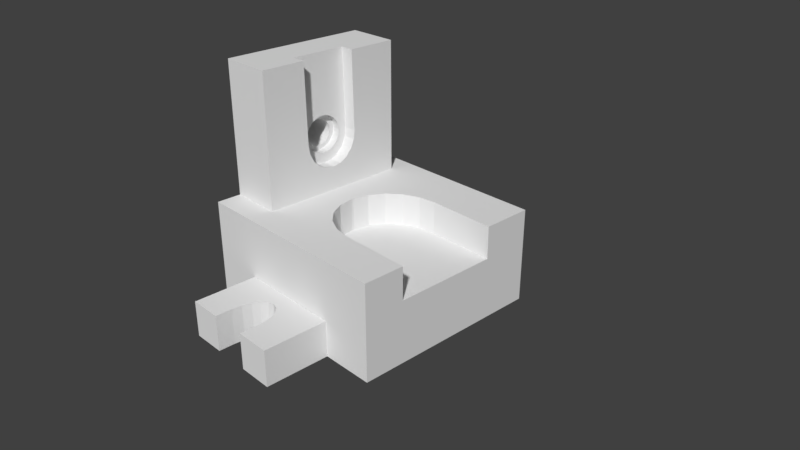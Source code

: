 # Source: 21.30.blend  (saved by Blender 2.79.0; exported with 4.5.12 LTS)
import bpy
from mathutils import Matrix  # noqa: F401  (used for matrix-valued properties, if any)

bpy.ops.wm.read_factory_settings(use_empty=True)
scene = bpy.context.scene
scene.name = 'Scene'

# ---- collections
col_collection_1 = bpy.data.collections.new('Collection 1'); scene.collection.children.link(col_collection_1)

# ---- materials (node trees are filled in below, after node groups)
mat_material = bpy.data.materials.new('Material')
mat_material.alpha_threshold = 0.0
mat_material.use_transparent_shadow = False
mat_material.roughness = 0.5
mat_material.line_color = (0.0, 0.0, 0.0, 1.0)

# ---- material node trees

# ---- world
world_world = bpy.data.worlds.new('World'); scene.world = world_world
world_world.color = (0.05088, 0.05088, 0.05088)
world_world.use_sun_shadow = False
world_world.sun_shadow_jitter_overblur = 0.0
world_world.cycles.sampling_method = 'MANUAL'

# ---- cameras
cam_camera = bpy.data.cameras.new('Camera')
cam_camera.clip_end = 100.0
cam_camera.lens = 35.0
cam_camera.sensor_width = 32.0
cam_camera.sensor_height = 18.0
cam_camera.ortho_scale = 7.314
cam_camera.dof.focus_distance = 0.0
cam_camera.dof.aperture_fstop = 128.0

# ---- meshes
me_cube = bpy.data.meshes.new('Cube')
me_cube.from_pydata([(-0.5, -0.5, -0.8331), (-0.5, -1.0, -0.8331), (-1.0, -1.0, -0.8331), (-1.0, -0.5, -0.8331), (-0.5, 2.068e-07, -0.8331), (-1.0, 2.962e-07, -0.8331), (2.98e-08, -0.5, -0.8331), (3.553e-15, -1.0, -0.8331), (-0.5, -1.0, -0.4165), (-1.0, -1.0, -0.4165), (-1.0, -0.5, -0.4165), (-0.5, 0.5, -0.8331), (-1.0, 0.5, -0.8331), (5.96e-08, 1.173e-07, -0.8331), (-1.0, 2.664e-07, -0.4165), (0.5, -0.5, -0.8331), (0.5, -1.0, -0.8331), (-2.651e-08, -1.164, -0.8331), (-0.002808, -1.163, -0.8331), (-0.01146, -1.163, -0.8331), (-0.06454, -1.179, -0.8331), (-0.1124, -1.224, -0.8331), (-0.1504, -1.295, -0.8331), (-0.1748, -1.384, -0.8331), (-0.1832, -1.483, -0.8331), (-0.1832, -1.483, -0.8331), (-0.1832, -1.483, -0.8331), (-0.1832, -1.651, -0.8331), (-0.5, -1.651, -0.8331), (-0.5, -1.651, -0.4165), (-0.5, -1.0, -3.576e-07), (-1.0, -1.0, -3.576e-07), (-1.0, -0.5, -3.576e-07), (-0.5, 1.0, -0.8331), (-1.0, 1.0, -0.8331), (1.192e-07, 0.5, -0.8331), (-1.0, 0.5, -0.4165), (0.5, 2.794e-08, -0.8331), (-1.0, 2.366e-07, -3.576e-07), (1.0, -0.5, -0.8331), (1.0, -1.0, -0.8331), (0.5, -1.651, -0.8331), (0.169, -1.651, -0.8331), (0.169, -1.483, -0.8331), (0.169, -1.483, -0.8331), (0.169, -1.483, -0.8331), (0.1606, -1.384, -0.8331), (0.1362, -1.295, -0.8331), (0.09815, -1.224, -0.8331), (0.05027, -1.179, -0.8331), (-4.437e-07, -1.164, 0.4165), (-0.002808, -1.163, 0.4165), (-0.01146, -1.163, 0.4165), (-0.06454, -1.179, 0.4165), (-0.1124, -1.224, 0.4165), (-0.1504, -1.295, 0.4165), (-0.1748, -1.384, 0.4165), (-0.1832, -1.483, 0.4165), (-0.1832, -1.483, 0.4165), (-0.1832, -1.483, 0.4165), (-0.1832, -1.651, 0.4165), (-0.1832, -1.651, -1.192e-06), (-0.1832, -1.651, -0.4165), (-0.5, -1.651, -1.192e-06), (-0.5, -1.0, 0.4165), (-1.0, -1.0, 0.4165), (-1.0, -0.5, 0.4165), (-0.5, 1.0, -0.4165), (-1.0, 1.0, -0.4165), (1.788e-07, 1.0, -0.8331), (0.5, 0.5, -0.8331), (-1.0, 0.5, -3.576e-07), (1.0, -6.147e-08, -0.8331), (-1.0, 2.068e-07, 0.4165), (1.0, -0.5, -0.4165), (1.0, -1.0, -0.4165), (0.5, -1.0, -0.4165), (0.5, -1.651, -0.4165), (0.169, -1.651, -0.4165), (0.169, -1.651, -1.192e-06), (0.169, -1.651, 0.4165), (0.169, -1.483, 0.4165), (0.169, -1.483, 0.4165), (0.169, -1.483, 0.4165), (0.1606, -1.384, 0.4165), (0.1362, -1.295, 0.4165), (0.09815, -1.224, 0.4165), (0.05027, -1.179, 0.4165), (-4.172e-07, -1.0, 0.4165), (-0.5, -1.651, 0.4165), (-0.5, -1.0, 0.8331), (-1.0, -1.0, 0.8331), (-1.0, -0.5, 0.8331), (-0.5, 1.0, -3.576e-07), (-1.0, 1.0, -3.576e-07), (2.086e-07, 1.0, -0.4165), (0.5, 1.0, -0.8331), (1.0, 0.5, -0.8331), (-1.0, 0.5, 0.4165), (1.0, -1.807e-07, -0.4165), (-1.0, 1.77e-07, 0.8331), (1.0, -0.5, -3.576e-07), (1.0, -1.0, -3.576e-07), (0.5, -1.0, -3.576e-07), (0.5, -1.651, -1.192e-06), (0.5, -1.651, 0.4165), (0.5, -1.0, 0.4165), (-5.364e-07, -1.0, 0.8331), (-0.5, -1.0, 2.474), (-1.0, -1.0, 2.474), (-1.0, -0.5, 2.474), (-0.5, 1.0, 0.4165), (-1.0, 1.0, 0.4165), (2.384e-07, 1.0, -3.576e-07), (0.5, 1.0, -0.4165), (1.0, 1.0, -0.8331), (1.0, 0.5, -0.4165), (-1.0, 0.5, 0.8331), (1.0, -2.999e-07, -3.576e-07), (-1.0, 1.77e-07, 2.474), (1.0, -0.5, 0.4165), (1.0, -1.0, 0.4165), (0.5, -1.0, 0.8331), (-5.364e-07, -1.0, 2.474), (-0.5, -0.5, 2.474), (-0.5, 1.0, 0.8331), (-1.0, 1.0, 0.8331), (2.384e-07, 1.0, 0.4165), (0.5, 1.0, -3.576e-07), (1.0, 1.0, -0.4165), (1.0, 0.5, -3.576e-07), (-1.0, 0.5, 2.474), (1.0, -4.191e-07, 0.4165), (-1.0, -0.5, 7.092), (-1.0, 1.77e-07, 7.092), (1.0, -0.5, 0.8331), (1.0, -1.0, 0.8331), (0.5, -1.0, 2.474), (-3.427e-07, -0.5, 2.474), (-0.5, -0.5, 7.092), (-1.0, 1.0, 2.474), (-0.5, 1.0, 2.474), (2.384e-07, 1.0, 0.8331), (0.5, 1.0, 0.4165), (1.0, 1.0, -3.576e-07), (1.0, 0.5, 0.4165), (-1.0, 0.5, 7.092), (1.0, -5.383e-07, 0.8331), (-0.6332, 4.657e-08, 7.092), (-0.5, -0.3001, 7.092), (-0.6332, -0.3001, 7.092), (1.0, -0.5, 1.341), (1.0, -0.5829, 1.341), (1.0, -0.5829, 2.474), (1.0, -1.0, 2.474), (0.07338, -0.5, 2.474), (0.5, -0.5732, 2.474), (0.3224, -0.5697, 2.474), (0.3224, -0.5697, 2.474), (0.3224, -0.5697, 2.474), (0.1537, -0.5409, 2.474), (-0.2133, -1.043e-07, 2.474), (-0.5, -1.863e-09, 2.474), (-3.278e-07, -0.4615, 2.474), (-0.1167, -0.3462, 2.474), (-0.1919, -0.1993, 2.474), (-0.2159, -0.03768, 2.474), (-0.2154, -0.01143, 2.474), (-0.5, -1.863e-09, 3.299), (-0.5, -0.00796, 3.299), (-0.5, -0.09369, 3.344), (-0.5, -0.1716, 3.483), (-0.5, -0.234, 3.705), (-0.5, -0.2749, 3.987), (-0.5, -0.2902, 4.301), (-0.5, -0.2902, 4.301), (-0.5, -0.2902, 4.301), (2.384e-07, 1.0, 2.474), (-0.5, 0.5, 2.474), (0.5, 1.0, 0.8331), (1.0, 1.0, 0.4165), (1.0, 0.5, 0.8331), (-0.5, 0.5, 7.092), (-0.6332, 0.2671, 7.092), (-0.5, 0.2671, 7.092), (1.0, -5.383e-07, 1.341), (-0.629, 0.2768, 4.332), (-0.6289, -0.2902, 4.297), (-0.6289, -0.1963, 4.303), (-0.6289, -0.1968, 4.318), (-0.6293, -0.193, 4.444), (-0.6295, -0.182, 4.565), (-0.6298, -0.1641, 4.677), (-0.63, -0.14, 4.775), (-0.6302, -0.1106, 4.855), (-0.6304, -0.07708, 4.915), (-0.6305, -0.0407, 4.952), (-0.6305, -0.002876, 4.964), (-0.6305, 0.03495, 4.952), (-0.6304, 0.07133, 4.915), (-0.6302, 0.1048, 4.855), (-0.63, 0.1342, 4.775), (-0.6298, 0.1583, 4.677), (-0.6295, 0.1763, 4.565), (-0.6293, 0.1873, 4.444), (-0.629, 0.1908, 4.327), (0.3224, -0.5697, 1.341), (1.0, 0.4864, 1.341), (0.3413, 0.4992, 1.341), (0.00237, -0.4639, 2.474), (0.3224, -0.5697, 1.341), (0.1537, -0.5409, 1.341), (-0.1858, 0.1491, 2.474), (-0.2154, -0.01143, 1.341), (-0.1858, 0.1491, 1.341), (4.47e-08, 0.5, 2.474), (-0.1055, 0.293, 2.474), (1.966e-09, 0.3897, 2.474), (0.00237, -0.4639, 1.341), (-0.1167, -0.3462, 1.341), (-0.1919, -0.1993, 1.341), (-0.2159, -0.03768, 1.341), (-0.5, 0.2768, 4.336), (-0.5, 0.2768, 4.336), (-0.5, 0.2768, 4.336), (-0.5, 0.265, 4.02), (-0.5, 0.2273, 3.734), (-0.5, 0.1674, 3.504), (-0.5, 0.09114, 3.355), (-0.5, 0.005963, 3.3), (-0.6265, -0.00796, 3.295), (-0.6266, -0.09369, 3.34), (-0.6269, -0.1716, 3.48), (-0.6275, -0.234, 3.701), (-0.6281, -0.2749, 3.983), (-0.6289, -0.2902, 4.297), (0.5, 1.0, 2.474), (1.0, 1.0, 0.8331), (-0.6289, 0.191, 4.318), (-0.6286, 0.1873, 4.191), (-0.6284, 0.1763, 4.07), (-0.6281, 0.1583, 3.958), (-0.6278, 0.1342, 3.86), (-0.6277, 0.1048, 3.78), (-0.6275, 0.07133, 3.72), (-0.6274, 0.03495, 3.683), (-0.6274, -0.002876, 3.671), (-0.6274, -0.0407, 3.683), (-0.6275, -0.07708, 3.72), (-0.6277, -0.1106, 3.78), (-0.6278, -0.14, 3.86), (-0.6281, -0.1641, 3.958), (-0.6284, -0.182, 4.07), (-0.6286, -0.193, 4.191), (-0.6265, 0.005963, 3.296), (0.3413, 0.4992, 1.341), (0.1716, 0.477, 1.341), (0.01771, 0.4059, 1.341), (-0.1055, 0.293, 1.341), (1.0, 0.4864, 2.474), (0.5, 0.4961, 2.474), (0.3413, 0.4992, 2.474), (0.5, 0.5, 2.474), (0.01771, 0.4059, 2.474), (0.1716, 0.477, 2.474), (0.3413, 0.4992, 2.474), (0.3413, 0.4992, 2.474), (-0.629, 0.2768, 4.332), (-0.6282, 0.265, 4.016), (-0.6275, 0.2273, 3.73), (-0.627, 0.1674, 3.501), (-0.6266, 0.09114, 3.351), (1.0, 1.0, 2.474), (1.0, 0.5, 2.474), (0.5001, 0.9839, -0.8331), (6.72e-05, 0.9839, -0.8331), (6.723e-05, 1.148, -0.8331), (0.002875, 1.147, -0.8331), (0.01152, 1.147, -0.8331), (0.0646, 1.163, -0.8331), (0.1125, 1.208, -0.8331), (0.1505, 1.279, -0.8331), (0.1749, 1.368, -0.8331), (0.1833, 1.467, -0.8331), (0.1833, 1.467, -0.8331), (0.1833, 1.467, -0.8331), (0.1833, 1.634, -0.8331), (0.5001, 1.634, -0.8331), (0.5001, 0.9839, -0.4165), (0.5001, 1.634, -0.4165), (-0.4999, 0.9839, -0.8331), (-0.4999, 1.634, -0.8331), (-0.1689, 1.634, -0.8331), (-0.1689, 1.467, -0.8331), (-0.1689, 1.467, -0.8331), (-0.1689, 1.467, -0.8331), (-0.1605, 1.368, -0.8331), (-0.1361, 1.279, -0.8331), (-0.09809, 1.208, -0.8331), (-0.0502, 1.163, -0.8331), (6.765e-05, 1.148, 0.4165), (0.002875, 1.147, 0.4165), (0.01152, 1.147, 0.4165), (0.0646, 1.163, 0.4165), (0.1125, 1.208, 0.4165), (0.1505, 1.279, 0.4165), (0.1749, 1.368, 0.4165), (0.1833, 1.467, 0.4165), (0.1833, 1.467, 0.4165), (0.1833, 1.634, 0.4165), (0.1833, 1.634, -1.073e-06), (0.1833, 1.634, -0.4165), (0.5001, 0.9839, -3.576e-07), (0.5001, 1.634, -1.073e-06), (-0.4999, 0.9839, -0.4165), (-0.4999, 1.634, -0.4165), (-0.1689, 1.634, -0.4165), (-0.1689, 1.634, -1.073e-06), (-0.1689, 1.634, 0.4165), (-0.1689, 1.467, 0.4165), (-0.1689, 1.467, 0.4165), (-0.1689, 1.467, 0.4165), (-0.1605, 1.368, 0.4165), (-0.1361, 1.279, 0.4165), (-0.09809, 1.208, 0.4165), (-0.0502, 1.163, 0.4165), (6.762e-05, 0.9839, 0.4165), (0.5001, 0.9839, 0.4165), (0.5001, 1.634, 0.4165), (0.1833, 1.467, 0.4165), (-0.4999, 0.9839, -3.576e-07), (-0.4999, 1.634, -1.073e-06), (-0.4999, 1.634, 0.4165), (-0.4999, 0.9839, 0.4165), (-0.7038, 0.191, 4.324), (-0.7047, 0.1873, 4.198), (-0.7056, 0.1763, 4.077), (-0.7028, 0.1873, 4.451), (-0.7064, 0.1583, 3.965), (-0.7072, 0.1342, 3.868), (-0.7011, 0.1583, 4.683), (-0.7019, 0.1763, 4.572), (-0.7085, 0.03495, 3.691), (-0.6998, 0.1048, 4.862), (-0.7078, 0.1048, 3.787), (-0.7004, 0.1342, 4.781), (-0.7082, 0.07133, 3.727), (-0.7019, -0.182, 4.572), (-0.7064, -0.1641, 3.965), (-0.6993, -0.07708, 4.921), (-0.6993, 0.07133, 4.921), (-0.7086, -0.002876, 3.678), (-0.7082, -0.07708, 3.727), (-0.7047, -0.193, 4.198), (-0.7004, -0.14, 4.781), (-0.699, -0.002876, 4.971), (-0.6991, 0.03495, 4.958), (-0.7085, -0.0407, 3.691), (-0.7078, -0.1106, 3.787), (-0.7056, -0.182, 4.077), (-0.7038, -0.1968, 4.324), (-0.7011, -0.1641, 4.683), (-0.6998, -0.1106, 4.862), (-0.6991, -0.0407, 4.958), (-0.7072, -0.14, 3.868), (-0.7028, -0.193, 4.451), (-1.0, -0.1425, 4.415), (-0.7033, -0.1425, 4.388), (-1.0, 0.1368, 4.415), (-0.7033, 0.1368, 4.388), (-1.0, 0.1395, 4.322), (-0.704, 0.1395, 4.295), (-1.0, -0.1453, 4.322), (-0.704, -0.1453, 4.295), (-1.0, -0.1425, 4.23), (-0.7047, -0.1425, 4.203), (-1.0, 0.1368, 4.23), (-0.7047, 0.1368, 4.203), (-1.0, 0.1287, 4.141), (-0.7053, 0.1287, 4.114), (-1.0, -0.1344, 4.141), (-0.7053, -0.1344, 4.114), (-1.0, 0.1155, 4.058), (-0.7059, 0.1155, 4.032), (-1.0, -0.1213, 4.058), (-0.7059, -0.1213, 4.032), (-1.0, 0.09781, 3.986), (-0.7065, 0.09781, 3.96), (-1.0, -0.1036, 3.986), (-0.7065, -0.1036, 3.96), (-1.0, -0.08198, 3.927), (-0.7069, -0.08198, 3.901), (-1.0, 0.07623, 3.927), (-0.7069, 0.07623, 3.901), (-1.0, 0.05161, 3.883), (-0.7072, 0.05161, 3.857), (-1.0, -0.05736, 3.883), (-0.7072, -0.05736, 3.857), (-1.0, -0.03065, 3.856), (-0.7074, -0.03065, 3.83), (-1.0, 0.0249, 3.856), (-0.7074, 0.0249, 3.83), (-1.0, 1.77e-07, 3.848), (-1.0, -0.002876, 3.847), (-0.7075, -0.002876, 3.821), (-1.0, -0.1344, 4.504), (-0.7026, -0.1344, 4.477), (-1.0, 0.1155, 4.586), (-0.702, 0.1155, 4.559), (-1.0, 0.1287, 4.504), (-0.7026, 0.1287, 4.477), (-1.0, 0.09781, 4.658), (-0.7015, 0.09781, 4.631), (-1.0, -0.1213, 4.586), (-0.702, -0.1213, 4.559), (-1.0, -0.08198, 4.717), (-0.7011, -0.08198, 4.69), (-1.0, 0.07623, 4.717), (-0.7011, 0.07623, 4.69), (-1.0, -0.1036, 4.658), (-0.7015, -0.1036, 4.631), (-1.0, 0.05161, 4.761), (-0.7007, 0.05161, 4.734), (-1.0, -0.05736, 4.761), (-0.7007, -0.05736, 4.734), (-1.0, -0.03065, 4.788), (-0.7005, -0.03065, 4.761), (-1.0, 0.0249, 4.788), (-0.7005, 0.0249, 4.761), (-1.0, -0.002876, 4.797), (-0.7005, -0.002876, 4.77), (-1.0, 1.77e-07, 4.796), (-1.0, 0.7681, 7.092), (-1.0, 0.7681, 2.474), (-0.5, 0.7681, 2.474), (-0.5, 0.7681, 7.092), (-0.5, -0.749, 2.474), (-1.0, -0.749, 2.474), (-0.5, -0.749, 7.092), (-1.0, -0.749, 7.092)], [], [(0, 1, 2, 3), (4, 0, 3, 5), (6, 7, 1, 0), (1, 8, 9, 2), (2, 9, 10, 3), (11, 4, 5, 12), (13, 6, 0, 4), (3, 10, 14, 5), (15, 16, 7, 6), (1, 7, 17, 18, 19, 20, 21, 22, 23, 24, 25, 26, 27, 28), (8, 1, 28, 29), (8, 30, 31, 9), (9, 31, 32, 10), (33, 11, 12, 34), (35, 13, 4, 11), (5, 14, 36, 12), (37, 15, 6, 13), (10, 32, 38, 14), (39, 40, 16, 15), (7, 16, 41, 42, 43, 44, 45, 46, 47, 48, 49, 17), (87, 50, 51, 18, 17, 49), (19, 18, 51, 52), (52, 53, 20, 19), (53, 54, 21, 20), (54, 55, 22, 21), (55, 56, 23, 22), (56, 57, 24, 23), (24, 57, 58, 25), (25, 58, 59, 26), (59, 60, 61, 62, 27, 26), (62, 29, 28, 27), (30, 8, 29, 63), (30, 64, 65, 31), (31, 65, 66, 32), (67, 33, 34, 68), (69, 35, 11, 33), (12, 36, 68, 34), (70, 37, 13, 35), (14, 38, 71, 36), (72, 39, 15, 37), (32, 66, 73, 38), (39, 74, 75, 40), (40, 75, 76, 16), (16, 76, 77, 41), (42, 41, 77, 78), (43, 42, 78, 79, 80, 81), (43, 81, 82, 44), (44, 82, 83, 45), (83, 84, 46, 45), (84, 85, 47, 46), (85, 86, 48, 47), (86, 87, 49, 48), (88, 64, 89, 60, 59, 58, 57, 56, 55, 54, 53, 52, 51, 50), (60, 89, 63, 61), (61, 63, 29, 62), (64, 30, 63, 89), (64, 90, 91, 65), (65, 91, 92, 66), (93, 67, 68, 94), (95, 69, 33, 67), (96, 70, 35, 69), (36, 71, 94, 68), (97, 72, 37, 70), (38, 73, 98, 71), (72, 99, 74, 39), (66, 92, 100, 73), (74, 101, 102, 75), (75, 102, 103, 76), (76, 103, 104, 77), (78, 77, 104, 79), (79, 104, 105, 80), (106, 88, 50, 87, 86, 85, 84, 83, 82, 81, 80, 105), (88, 107, 90, 64), (91, 90, 108, 109), (92, 91, 109, 110), (111, 93, 94, 112), (113, 95, 67, 93), (114, 96, 69, 95), (115, 97, 70, 96), (71, 98, 112, 94), (97, 116, 99, 72), (73, 100, 117, 98), (99, 118, 101, 74), (100, 92, 110, 119), (101, 120, 121, 102), (102, 121, 106, 103), (103, 106, 105, 104), (106, 122, 107, 88), (90, 107, 123, 108), (124, 110, 109, 108), (125, 111, 112, 126), (127, 113, 93, 111), (128, 114, 95, 113), (129, 115, 96, 114), (115, 129, 116, 97), (98, 117, 126, 112), (116, 130, 118, 99), (117, 100, 119, 131), (118, 132, 120, 101), (119, 110, 133, 134, 431, 429, 425, 423, 415, 419, 413, 405, 366, 372, 374, 380, 384, 388, 390, 396, 398, 403, 402), (120, 135, 136, 121), (121, 136, 122, 106), (107, 122, 137, 123), (138, 124, 108, 123), (110, 124, 436, 437), (125, 126, 140, 141), (142, 127, 111, 125), (143, 128, 113, 127), (144, 129, 114, 128), (129, 144, 130, 116), (126, 117, 131, 140), (130, 145, 132, 118), (131, 119, 402, 400, 394, 392, 386, 382, 378, 376, 370, 368, 409, 407, 411, 417, 421, 427, 431, 134, 146), (132, 147, 135, 120), (148, 134, 133, 139, 149, 150), (136, 135, 151, 152, 153, 154), (122, 136, 154, 137), (155, 138, 123, 137, 156, 157, 158, 159, 160), (161, 162, 124, 138, 163, 164, 165, 166, 167), (124, 162, 168, 169, 170, 171, 172, 173, 174, 175, 176, 149, 139), (142, 125, 141, 177), (141, 140, 131, 178), (179, 143, 127, 142), (180, 144, 128, 143), (144, 180, 145, 130), (145, 181, 147, 132), (182, 178, 434, 435), (182, 146, 134, 148, 183, 184), (151, 135, 147, 185), (186, 183, 148, 150, 187, 188, 189, 190, 191, 192, 193, 194, 195, 196, 197, 198, 199, 200, 201, 202, 203, 204, 205), (150, 149, 176, 187), (206, 152, 151, 185, 207, 208), (157, 156, 153, 152, 206), (156, 137, 154, 153), (155, 160, 211, 218, 209), (163, 138, 155, 209), (158, 157, 206), (159, 158, 206, 210), (160, 159, 210, 211), (212, 161, 167, 213, 214), (215, 178, 162, 161, 212, 216, 217), (164, 163, 209, 218, 219), (165, 164, 219, 220), (166, 165, 220, 221), (167, 166, 221, 213), (162, 178, 182, 184, 222, 223, 224, 225, 226, 227, 228, 229, 168), (169, 168, 229, 254, 230), (170, 169, 230, 231), (171, 170, 231, 232), (172, 171, 232, 233), (173, 172, 233, 234), (174, 173, 234, 235), (175, 174, 235), (175, 235, 187, 176), (179, 142, 177, 236), (177, 141, 178, 215), (237, 180, 143, 179), (180, 237, 181, 145), (259, 207, 185, 147, 181, 273), (222, 184, 183, 186), (210, 206, 208, 255, 256, 257, 258, 214, 213, 221, 220, 219, 218, 211), (208, 207, 259, 260, 261), (216, 212, 214, 258), (262, 215, 217, 263, 264, 265, 266, 261, 260), (263, 217, 216, 258, 257), (223, 222, 186), (223, 186, 267, 224), (225, 224, 267, 268), (226, 225, 268, 269), (227, 226, 269, 270), (228, 227, 270, 271), (229, 228, 271, 254), (230, 254, 271, 270, 269, 268, 267, 186, 205, 238, 239, 240, 241, 242, 243, 244, 245, 246, 247, 248, 249, 250, 251, 252, 253, 188, 187, 235, 234, 233, 232, 231), (237, 179, 236, 272), (236, 177, 215, 262), (181, 237, 272, 273), (265, 264, 256, 255), (264, 263, 257, 256), (261, 266, 255, 208), (259, 273, 262, 260), (266, 265, 255), (272, 236, 262, 273), (239, 238, 334, 335), (240, 239, 335, 336), (337, 334, 238, 205, 204), (241, 240, 336, 338), (204, 203, 341, 337), (242, 241, 338, 339), (203, 202, 340, 341), (243, 242, 339, 344), (202, 201, 345, 340), (244, 243, 344, 346), (201, 200, 343, 345), (245, 244, 346, 342), (200, 199, 350, 343), (246, 245, 342, 351), (351, 342, 346, 344, 339, 338, 336, 335, 334, 371, 377, 379, 383, 387, 393, 395, 401, 404, 399, 397, 391, 389, 385, 381, 375, 373, 360, 353, 359, 348, 364, 358, 352, 357), (199, 198, 356, 350), (247, 246, 351, 357), (198, 197, 355, 356), (248, 247, 357, 352), (249, 248, 352, 358), (252, 251, 348, 359), (253, 252, 359, 353), (353, 360, 189, 188, 253), (192, 191, 347, 361), (193, 192, 361, 354), (195, 194, 362, 349), (194, 193, 354, 362), (196, 195, 349, 363), (197, 196, 363, 355), (250, 249, 358, 364), (251, 250, 364, 348), (191, 190, 365, 347), (190, 189, 360, 365), (274, 275, 276, 277, 278, 279, 280, 281, 282, 283, 284, 285, 286, 287), (288, 274, 287, 289), (275, 290, 291, 292, 293, 294, 295, 296, 297, 298, 299, 276), (278, 277, 301, 302), (302, 303, 279, 278), (303, 304, 280, 279), (304, 305, 281, 280), (305, 306, 282, 281), (306, 307, 283, 282), (308, 309, 310, 311, 286, 285), (311, 289, 287, 286), (312, 288, 289, 313), (290, 314, 315, 291), (292, 291, 315, 316), (293, 292, 316, 317, 318, 319), (293, 319, 320, 294), (294, 320, 321, 295), (321, 322, 296, 295), (322, 323, 297, 296), (323, 324, 298, 297), (324, 325, 299, 298), (299, 325, 300, 301, 277, 276), (326, 327, 328, 309, 308, 329, 307, 306, 305, 304, 303, 302, 301, 300), (309, 328, 313, 310), (310, 313, 289, 311), (327, 312, 313, 328), (314, 330, 331, 315), (316, 315, 331, 317), (317, 331, 332, 318), (333, 326, 300, 325, 324, 323, 322, 321, 320, 319, 318, 332), (330, 333, 332, 331), (398, 399, 404, 403), (388, 389, 391, 390), (390, 391, 397, 396), (427, 428, 430, 429, 431), (400, 401, 395, 394), (403, 404, 401, 400, 402), (392, 393, 387, 386), (370, 371, 369, 368), (366, 367, 373, 372), (417, 418, 422, 421), (372, 373, 375, 374), (368, 369, 410, 409), (386, 387, 383, 382), (360, 373, 367, 406, 414, 420, 416, 424, 426, 430, 428, 422, 418, 412, 408, 410, 369, 371, 334, 337, 341, 340, 345, 343, 350, 356, 355, 363, 349, 362, 354, 361, 347, 365), (413, 414, 406, 405), (382, 383, 379, 378), (384, 385, 389, 388), (407, 408, 412, 411), (421, 422, 428, 427), (419, 420, 414, 413), (380, 381, 385, 384), (423, 424, 416, 415), (376, 377, 371, 370), (394, 395, 393, 392), (429, 430, 426, 425), (396, 397, 399, 398), (405, 406, 367, 366), (409, 410, 408, 407), (425, 426, 424, 423), (378, 379, 377, 376), (374, 375, 381, 380), (411, 412, 418, 417), (415, 416, 420, 419), (434, 433, 432, 435), (131, 146, 432, 433), (178, 131, 433, 434), (146, 182, 435, 432), (437, 436, 438, 439), (139, 133, 439, 438), (133, 110, 437, 439), (124, 139, 438, 436)])
me_cube.materials.append(mat_material)
me_cube.use_remesh_preserve_volume = False
me_cube.use_remesh_preserve_attributes = False
me_cube.use_mirror_vertex_groups = False
me_cube.update()

# ---- objects
ob_cube = bpy.data.objects.new('Cube', me_cube)
ob_camera = bpy.data.objects.new('Camera', cam_camera)

# ---- transforms, parenting, visibility, modifiers, constraints
ob_cube.location = (0.0, 0.0307, -0.2885)
ob_cube.scale = (1.409, 1.323, 0.3876)
ob_cube.lock_rotations_4d = False
ob_cube.empty_display_type = 'ARROWS'
ob_cube.lineart.crease_threshold = 0.0
ob_camera.location = (7.481, -6.508, 5.344)
ob_camera.rotation_euler = (1.109, 0.0, 0.8149)
ob_camera.lock_rotations_4d = False
ob_camera.empty_display_type = 'ARROWS'
ob_camera.color = (0.0, 0.0, 0.0, 0.0)
ob_camera.display_type = 'WIRE'
ob_camera.lineart.crease_threshold = 0.0

# ---- collection membership
col_collection_1.objects.link(ob_cube)
col_collection_1.objects.link(ob_camera)

# ---- scene / render settings (as saved in the file)
scene.camera = ob_camera
scene.frame_start = 1; scene.frame_end = 250; scene.frame_set(1)
scene.render.engine = 'BLENDER_EEVEE_NEXT'
scene.render.resolution_percentage = 50
scene.render.dither_intensity = 0.0
scene.cycles.use_denoising = False
scene.cycles.samples = 128
scene.cycles.sampling_pattern = 'TABULATED_SOBOL'
scene.cycles.use_adaptive_sampling = False
scene.cycles.use_light_tree = False
scene.cycles.blur_glossy = 0.0
scene.cycles.sample_clamp_indirect = 0.0
scene.view_settings.view_transform = 'Standard'
bpy.context.view_layer.update()

# ---- added for rendering (the .blend has no usable light): sun
light_auto_sun = bpy.data.lights.new('AutoSun', 'SUN')
light_auto_sun.energy = 3.0
light_auto_sun.angle = 0.0523599
ob_auto_sun = bpy.data.objects.new('AutoSun', light_auto_sun)
scene.collection.objects.link(ob_auto_sun)
ob_auto_sun.rotation_euler = (0.872665, 0.174533, 0.523599)
bpy.context.view_layer.update()
